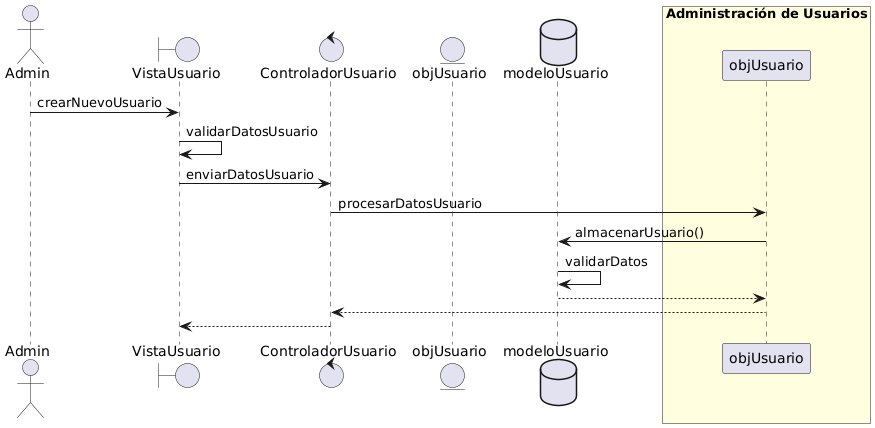

The diagram above was rendered by PlantUML. Its source (embedded in the PNG):
@startuml
actor Admin as r
boundary VistaUsuario as UserView
control ControladorUsuario as UserController
entity objUsuario as Usuario
database modeloUsuario as UserModel

r -> UserView : crearNuevoUsuario
UserView -> UserView : validarDatosUsuario
UserView -> UserController : enviarDatosUsuario

box "Administración de Usuarios" #lightyellow
    UserController -> objUsuario : procesarDatosUsuario
    objUsuario -> UserModel : almacenarUsuario()
    UserModel -> UserModel : validarDatos
    objUsuario <-- UserModel
UserController <-- objUsuario
end box

UserView <-- UserController
@enduml